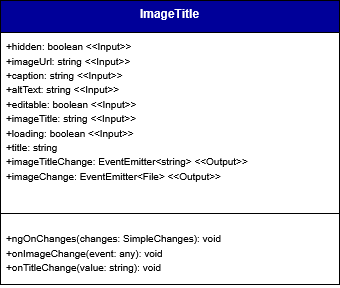

The diagram above was exported from draw.io. Its source (the exported page's mxGraphModel, read from the mxfile embedded in the PNG):
<mxGraphModel dx="5684" dy="2498" grid="0" gridSize="10" guides="1" tooltips="1" connect="1" arrows="0" fold="1" page="1" pageScale="1" pageWidth="827" pageHeight="1169" background="#ffffff" math="0" shadow="0">
  <root>
    <mxCell id="0" />
    <mxCell id="1" parent="0" />
    <mxCell id="2" parent="1" style="swimlane;fontStyle=1;align=center;verticalAlign=top;childLayout=stackLayout;horizontal=1;startSize=32;horizontalStack=0;resizeParent=1;resizeParentMax=0;resizeLast=0;collapsible=1;marginBottom=0;whiteSpace=wrap;html=1;labelBackgroundColor=none;fillColor=#000099;strokeColor=default;fontColor=#ffffff;" value="ImageTitle" vertex="1">
      <mxGeometry height="284" width="339" x="2956" y="4112" as="geometry">
        <mxRectangle height="60" width="120" x="160" y="280" as="alternateBounds" />
      </mxGeometry>
    </mxCell>
    <mxCell id="3" parent="2" style="text;strokeColor=none;fillColor=none;align=left;verticalAlign=top;spacingLeft=4;spacingRight=4;overflow=hidden;rotatable=0;points=[[0,0.5],[1,0.5]];portConstraint=eastwest;whiteSpace=wrap;html=1;labelBackgroundColor=none;" value="&lt;div&gt;&lt;font size=&quot;1&quot;&gt;+hidden: boolean &amp;lt;&amp;lt;Input&amp;gt;&amp;gt;&lt;/font&gt;&lt;/div&gt;&lt;div&gt;&lt;font size=&quot;1&quot;&gt;+imageUrl: string&amp;nbsp;&lt;/font&gt;&lt;span style=&quot;font-size: x-small; background-color: transparent; color: light-dark(rgb(0, 0, 0), rgb(255, 255, 255));&quot;&gt;&amp;lt;&amp;lt;Input&amp;gt;&amp;gt;&lt;/span&gt;&lt;/div&gt;&lt;div&gt;&lt;font size=&quot;1&quot;&gt;+caption: string&amp;nbsp;&lt;/font&gt;&lt;span style=&quot;font-size: x-small; background-color: transparent; color: light-dark(rgb(0, 0, 0), rgb(255, 255, 255));&quot;&gt;&amp;lt;&amp;lt;Input&amp;gt;&amp;gt;&lt;/span&gt;&lt;/div&gt;&lt;div&gt;&lt;font size=&quot;1&quot;&gt;+altText: string&amp;nbsp;&lt;/font&gt;&lt;span style=&quot;font-size: x-small; background-color: transparent; color: light-dark(rgb(0, 0, 0), rgb(255, 255, 255));&quot;&gt;&amp;lt;&amp;lt;Input&amp;gt;&amp;gt;&lt;/span&gt;&lt;/div&gt;&lt;div&gt;&lt;font size=&quot;1&quot;&gt;+editable: boolean&amp;nbsp;&lt;/font&gt;&lt;span style=&quot;font-size: x-small; background-color: transparent; color: light-dark(rgb(0, 0, 0), rgb(255, 255, 255));&quot;&gt;&amp;lt;&amp;lt;Input&amp;gt;&amp;gt;&lt;/span&gt;&lt;/div&gt;&lt;div&gt;&lt;font size=&quot;1&quot;&gt;+imageTitle: string&amp;nbsp;&lt;/font&gt;&lt;span style=&quot;font-size: x-small; background-color: transparent; color: light-dark(rgb(0, 0, 0), rgb(255, 255, 255));&quot;&gt;&amp;lt;&amp;lt;Input&amp;gt;&amp;gt;&lt;/span&gt;&lt;/div&gt;&lt;div&gt;&lt;font size=&quot;1&quot;&gt;+loading: boolean&amp;nbsp;&lt;/font&gt;&lt;span style=&quot;font-size: x-small; background-color: transparent; color: light-dark(rgb(0, 0, 0), rgb(255, 255, 255));&quot;&gt;&amp;lt;&amp;lt;Input&amp;gt;&amp;gt;&lt;/span&gt;&lt;/div&gt;&lt;div&gt;&lt;font size=&quot;1&quot;&gt;+title: string&lt;/font&gt;&lt;/div&gt;&lt;div&gt;&lt;font size=&quot;1&quot;&gt;+imageTitleChange: EventEmitter&amp;lt;string&amp;gt; &amp;lt;&amp;lt;Output&amp;gt;&amp;gt;&lt;/font&gt;&lt;/div&gt;&lt;div&gt;&lt;font size=&quot;1&quot;&gt;+imageChange: EventEmitter&amp;lt;File&amp;gt;&amp;nbsp;&lt;/font&gt;&lt;span style=&quot;font-size: x-small; background-color: transparent; color: light-dark(rgb(0, 0, 0), rgb(255, 255, 255));&quot;&gt;&amp;lt;&amp;lt;Output&amp;gt;&amp;gt;&lt;/span&gt;&lt;/div&gt;" vertex="1">
      <mxGeometry height="170" width="339" y="32" as="geometry" />
    </mxCell>
    <mxCell id="4" parent="2" style="line;strokeWidth=1;fillColor=none;align=left;verticalAlign=middle;spacingTop=-1;spacingLeft=3;spacingRight=3;rotatable=0;labelPosition=right;points=[];portConstraint=eastwest;labelBackgroundColor=none;" value="" vertex="1">
      <mxGeometry height="22" width="339" y="202" as="geometry" />
    </mxCell>
    <mxCell id="5" parent="2" style="text;strokeColor=none;fillColor=none;align=left;verticalAlign=top;spacingLeft=4;spacingRight=4;overflow=hidden;rotatable=0;points=[[0,0.5],[1,0.5]];portConstraint=eastwest;whiteSpace=wrap;html=1;labelBackgroundColor=none;" value="&lt;div&gt;&lt;font size=&quot;1&quot;&gt;+ngOnChanges(changes: SimpleChanges): void&lt;/font&gt;&lt;/div&gt;&lt;div&gt;&lt;font size=&quot;1&quot;&gt;+onImageChange(event: any): void&lt;/font&gt;&lt;/div&gt;&lt;div&gt;&lt;font size=&quot;1&quot;&gt;+onTitleChange(value: string): void&lt;/font&gt;&lt;/div&gt;" vertex="1">
      <mxGeometry height="60" width="339" y="224" as="geometry" />
    </mxCell>
  </root>
</mxGraphModel>